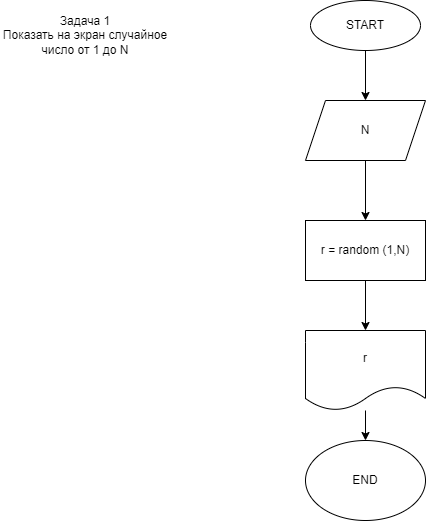

The diagram above was exported from draw.io. Its source (the exported page's mxGraphModel, read from the mxfile embedded in the PNG):
<mxGraphModel dx="1114" dy="516" grid="1" gridSize="10" guides="1" tooltips="1" connect="1" arrows="1" fold="1" page="1" pageScale="1" pageWidth="827" pageHeight="1169" math="0" shadow="0">
  <root>
    <mxCell id="0" />
    <mxCell id="1" parent="0" />
    <mxCell id="15" value="" style="edgeStyle=none;html=1;" edge="1" parent="1" source="2" target="14">
      <mxGeometry relative="1" as="geometry" />
    </mxCell>
    <mxCell id="2" value="START" style="ellipse;whiteSpace=wrap;html=1;" vertex="1" parent="1">
      <mxGeometry x="320" width="110" height="50" as="geometry" />
    </mxCell>
    <mxCell id="12" value="Задача 1&lt;br&gt;Показать на экран случайное число от 1 до N" style="text;html=1;strokeColor=none;fillColor=none;align=center;verticalAlign=middle;whiteSpace=wrap;rounded=0;" vertex="1" parent="1">
      <mxGeometry x="10" y="20" width="170" height="30" as="geometry" />
    </mxCell>
    <mxCell id="17" value="" style="edgeStyle=none;html=1;" edge="1" parent="1" source="14" target="16">
      <mxGeometry relative="1" as="geometry" />
    </mxCell>
    <mxCell id="14" value="N" style="shape=parallelogram;perimeter=parallelogramPerimeter;whiteSpace=wrap;html=1;fixedSize=1;" vertex="1" parent="1">
      <mxGeometry x="315" y="100" width="120" height="60" as="geometry" />
    </mxCell>
    <mxCell id="19" value="" style="edgeStyle=none;html=1;" edge="1" parent="1" source="16" target="18">
      <mxGeometry relative="1" as="geometry" />
    </mxCell>
    <mxCell id="16" value="r = random (1,N)" style="rounded=0;whiteSpace=wrap;html=1;" vertex="1" parent="1">
      <mxGeometry x="315" y="220" width="120" height="60" as="geometry" />
    </mxCell>
    <mxCell id="21" value="" style="edgeStyle=none;html=1;" edge="1" parent="1" source="18" target="20">
      <mxGeometry relative="1" as="geometry" />
    </mxCell>
    <mxCell id="18" value="r" style="shape=document;whiteSpace=wrap;html=1;boundedLbl=1;" vertex="1" parent="1">
      <mxGeometry x="315" y="330" width="120" height="80" as="geometry" />
    </mxCell>
    <mxCell id="20" value="END" style="ellipse;whiteSpace=wrap;html=1;" vertex="1" parent="1">
      <mxGeometry x="315" y="440" width="120" height="80" as="geometry" />
    </mxCell>
  </root>
</mxGraphModel>